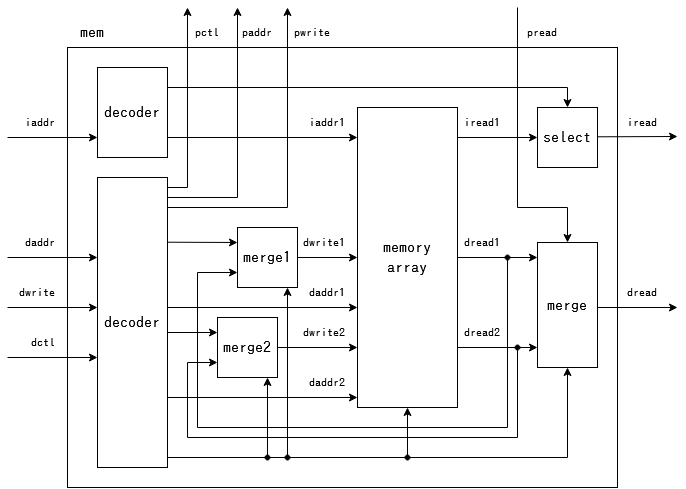

The diagram above was exported from draw.io. Its source (the exported page's mxGraphModel, read from the mxfile embedded in the PNG):
<mxGraphModel dx="1185" dy="603" grid="1" gridSize="10" guides="1" tooltips="1" connect="1" arrows="1" fold="1" page="1" pageScale="1" pageWidth="750" pageHeight="550" math="0" shadow="0">
  <root>
    <mxCell id="0" />
    <mxCell id="1" parent="0" />
    <mxCell id="veylAZWqd9ONQsAwjgnS-47" value="" style="rounded=0;whiteSpace=wrap;html=1;fontFamily=IPAGothic;fontSize=12;fillColor=none;" parent="1" vertex="1">
      <mxGeometry x="80" y="60" width="550" height="440" as="geometry" />
    </mxCell>
    <mxCell id="veylAZWqd9ONQsAwjgnS-2" value="&lt;div&gt;memory&lt;/div&gt;&lt;div&gt;array&lt;br&gt;&lt;/div&gt;" style="rounded=0;whiteSpace=wrap;html=1;fillColor=default;fontFamily=IPAGothic;fontSize=16;" parent="1" vertex="1">
      <mxGeometry x="370" y="120" width="100" height="300" as="geometry" />
    </mxCell>
    <mxCell id="veylAZWqd9ONQsAwjgnS-3" value="decoder" style="rounded=0;whiteSpace=wrap;html=1;fontFamily=IPAGothic;fontSize=16;fillColor=default;" parent="1" vertex="1">
      <mxGeometry x="110" y="190" width="70" height="290" as="geometry" />
    </mxCell>
    <mxCell id="veylAZWqd9ONQsAwjgnS-4" value="merge1" style="rounded=0;whiteSpace=wrap;html=1;fontFamily=IPAGothic;fontSize=16;fillColor=default;" parent="1" vertex="1">
      <mxGeometry x="250" y="240" width="60" height="60" as="geometry" />
    </mxCell>
    <mxCell id="veylAZWqd9ONQsAwjgnS-5" value="merge2" style="rounded=0;whiteSpace=wrap;html=1;fontFamily=IPAGothic;fontSize=16;fillColor=default;" parent="1" vertex="1">
      <mxGeometry x="230" y="330" width="60" height="60" as="geometry" />
    </mxCell>
    <mxCell id="veylAZWqd9ONQsAwjgnS-6" value="" style="endArrow=classic;html=1;rounded=0;fontFamily=IPAGothic;fontSize=16;" parent="1" edge="1">
      <mxGeometry width="50" height="50" relative="1" as="geometry">
        <mxPoint x="310" y="270" as="sourcePoint" />
        <mxPoint x="370" y="270" as="targetPoint" />
      </mxGeometry>
    </mxCell>
    <mxCell id="veylAZWqd9ONQsAwjgnS-7" value="" style="endArrow=classic;html=1;rounded=0;fontFamily=IPAGothic;fontSize=16;" parent="1" edge="1">
      <mxGeometry width="50" height="50" relative="1" as="geometry">
        <mxPoint x="180" y="320" as="sourcePoint" />
        <mxPoint x="370" y="320" as="targetPoint" />
      </mxGeometry>
    </mxCell>
    <mxCell id="veylAZWqd9ONQsAwjgnS-8" value="" style="endArrow=classic;html=1;rounded=0;fontFamily=IPAGothic;fontSize=16;" parent="1" edge="1">
      <mxGeometry width="50" height="50" relative="1" as="geometry">
        <mxPoint x="300" y="470" as="sourcePoint" />
        <mxPoint x="300" y="300" as="targetPoint" />
      </mxGeometry>
    </mxCell>
    <mxCell id="veylAZWqd9ONQsAwjgnS-9" value="" style="endArrow=classic;html=1;rounded=0;fontFamily=IPAGothic;fontSize=16;" parent="1" edge="1">
      <mxGeometry width="50" height="50" relative="1" as="geometry">
        <mxPoint x="280" y="470" as="sourcePoint" />
        <mxPoint x="280" y="390" as="targetPoint" />
      </mxGeometry>
    </mxCell>
    <mxCell id="veylAZWqd9ONQsAwjgnS-10" value="" style="endArrow=classic;html=1;rounded=0;fontFamily=IPAGothic;fontSize=16;" parent="1" edge="1">
      <mxGeometry width="50" height="50" relative="1" as="geometry">
        <mxPoint x="180" y="410" as="sourcePoint" />
        <mxPoint x="370" y="410" as="targetPoint" />
      </mxGeometry>
    </mxCell>
    <mxCell id="veylAZWqd9ONQsAwjgnS-11" value="" style="endArrow=classic;html=1;rounded=0;fontFamily=IPAGothic;fontSize=16;" parent="1" edge="1">
      <mxGeometry width="50" height="50" relative="1" as="geometry">
        <mxPoint x="290" y="360" as="sourcePoint" />
        <mxPoint x="370" y="360" as="targetPoint" />
      </mxGeometry>
    </mxCell>
    <mxCell id="veylAZWqd9ONQsAwjgnS-12" value="dwrite1" style="text;html=1;strokeColor=none;fillColor=none;align=right;verticalAlign=middle;whiteSpace=wrap;rounded=0;fontFamily=IPAGothic;fontSize=12;" parent="1" vertex="1">
      <mxGeometry x="310" y="240" width="50" height="30" as="geometry" />
    </mxCell>
    <mxCell id="veylAZWqd9ONQsAwjgnS-13" value="&lt;div align=&quot;right&quot;&gt;daddr1&lt;/div&gt;" style="text;html=1;strokeColor=none;fillColor=none;align=right;verticalAlign=middle;whiteSpace=wrap;rounded=0;fontFamily=IPAGothic;fontSize=12;" parent="1" vertex="1">
      <mxGeometry x="310" y="290" width="50" height="30" as="geometry" />
    </mxCell>
    <mxCell id="veylAZWqd9ONQsAwjgnS-14" value="dwrite2" style="text;html=1;strokeColor=none;fillColor=none;align=right;verticalAlign=middle;whiteSpace=wrap;rounded=0;fontFamily=IPAGothic;fontSize=12;" parent="1" vertex="1">
      <mxGeometry x="310" y="330" width="50" height="30" as="geometry" />
    </mxCell>
    <mxCell id="veylAZWqd9ONQsAwjgnS-15" value="&lt;div align=&quot;right&quot;&gt;daddr2&lt;/div&gt;" style="text;html=1;strokeColor=none;fillColor=none;align=right;verticalAlign=middle;whiteSpace=wrap;rounded=0;fontFamily=IPAGothic;fontSize=12;" parent="1" vertex="1">
      <mxGeometry x="310" y="380" width="50" height="30" as="geometry" />
    </mxCell>
    <mxCell id="veylAZWqd9ONQsAwjgnS-17" value="" style="endArrow=classic;html=1;rounded=0;fontFamily=IPAGothic;fontSize=12;" parent="1" edge="1">
      <mxGeometry width="50" height="50" relative="1" as="geometry">
        <mxPoint x="180" y="254.71" as="sourcePoint" />
        <mxPoint x="250" y="255" as="targetPoint" />
      </mxGeometry>
    </mxCell>
    <mxCell id="veylAZWqd9ONQsAwjgnS-18" value="" style="endArrow=classic;html=1;rounded=0;fontFamily=IPAGothic;fontSize=12;" parent="1" edge="1">
      <mxGeometry width="50" height="50" relative="1" as="geometry">
        <mxPoint x="470" y="270" as="sourcePoint" />
        <mxPoint x="250" y="285" as="targetPoint" />
        <Array as="points">
          <mxPoint x="520" y="270" />
          <mxPoint x="520" y="440" />
          <mxPoint x="210" y="440" />
          <mxPoint x="210" y="285" />
        </Array>
      </mxGeometry>
    </mxCell>
    <mxCell id="veylAZWqd9ONQsAwjgnS-19" value="dread1" style="text;html=1;strokeColor=none;fillColor=none;align=center;verticalAlign=middle;whiteSpace=wrap;rounded=0;fontFamily=IPAGothic;fontSize=12;" parent="1" vertex="1">
      <mxGeometry x="470" y="240" width="50" height="30" as="geometry" />
    </mxCell>
    <mxCell id="veylAZWqd9ONQsAwjgnS-20" value="" style="endArrow=classic;html=1;rounded=0;fontFamily=IPAGothic;fontSize=12;" parent="1" edge="1">
      <mxGeometry width="50" height="50" relative="1" as="geometry">
        <mxPoint x="470" y="360" as="sourcePoint" />
        <mxPoint x="230" y="375" as="targetPoint" />
        <Array as="points">
          <mxPoint x="530" y="360" />
          <mxPoint x="530" y="450" />
          <mxPoint x="200" y="450" />
          <mxPoint x="200" y="375" />
        </Array>
      </mxGeometry>
    </mxCell>
    <mxCell id="veylAZWqd9ONQsAwjgnS-21" value="dread2" style="text;html=1;strokeColor=none;fillColor=none;align=center;verticalAlign=middle;whiteSpace=wrap;rounded=0;fontFamily=IPAGothic;fontSize=12;" parent="1" vertex="1">
      <mxGeometry x="470" y="330" width="50" height="30" as="geometry" />
    </mxCell>
    <mxCell id="veylAZWqd9ONQsAwjgnS-22" value="merge" style="rounded=0;whiteSpace=wrap;html=1;fontFamily=IPAGothic;fontSize=16;fillColor=default;" parent="1" vertex="1">
      <mxGeometry x="550" y="255" width="60" height="125" as="geometry" />
    </mxCell>
    <mxCell id="veylAZWqd9ONQsAwjgnS-23" value="" style="endArrow=classic;html=1;rounded=0;fontFamily=IPAGothic;fontSize=12;" parent="1" edge="1">
      <mxGeometry width="50" height="50" relative="1" as="geometry">
        <mxPoint x="180" y="470" as="sourcePoint" />
        <mxPoint x="580" y="380" as="targetPoint" />
        <Array as="points">
          <mxPoint x="580" y="470" />
        </Array>
      </mxGeometry>
    </mxCell>
    <mxCell id="veylAZWqd9ONQsAwjgnS-24" value="" style="endArrow=classic;html=1;rounded=0;fontFamily=IPAGothic;fontSize=12;" parent="1" edge="1">
      <mxGeometry width="50" height="50" relative="1" as="geometry">
        <mxPoint x="420" y="470" as="sourcePoint" />
        <mxPoint x="420" y="420" as="targetPoint" />
      </mxGeometry>
    </mxCell>
    <mxCell id="veylAZWqd9ONQsAwjgnS-25" value="" style="endArrow=classic;html=1;rounded=0;fontFamily=IPAGothic;fontSize=12;" parent="1" edge="1">
      <mxGeometry width="50" height="50" relative="1" as="geometry">
        <mxPoint x="180" y="345" as="sourcePoint" />
        <mxPoint x="230" y="345" as="targetPoint" />
      </mxGeometry>
    </mxCell>
    <mxCell id="veylAZWqd9ONQsAwjgnS-26" value="" style="endArrow=classic;html=1;rounded=0;fontFamily=IPAGothic;fontSize=12;" parent="1" edge="1">
      <mxGeometry width="50" height="50" relative="1" as="geometry">
        <mxPoint x="520" y="270" as="sourcePoint" />
        <mxPoint x="550" y="270" as="targetPoint" />
      </mxGeometry>
    </mxCell>
    <mxCell id="veylAZWqd9ONQsAwjgnS-27" value="" style="endArrow=classic;html=1;rounded=0;fontFamily=IPAGothic;fontSize=12;" parent="1" edge="1">
      <mxGeometry width="50" height="50" relative="1" as="geometry">
        <mxPoint x="530" y="360" as="sourcePoint" />
        <mxPoint x="550" y="360" as="targetPoint" />
      </mxGeometry>
    </mxCell>
    <mxCell id="veylAZWqd9ONQsAwjgnS-28" value="" style="ellipse;whiteSpace=wrap;html=1;fontFamily=IPAGothic;fontSize=12;fillColor=#000000;" parent="1" vertex="1">
      <mxGeometry x="277.5" y="467.5" width="5" height="5" as="geometry" />
    </mxCell>
    <mxCell id="veylAZWqd9ONQsAwjgnS-29" value="" style="ellipse;whiteSpace=wrap;html=1;fontFamily=IPAGothic;fontSize=12;fillColor=#000000;" parent="1" vertex="1">
      <mxGeometry x="297.5" y="467.5" width="5" height="5" as="geometry" />
    </mxCell>
    <mxCell id="veylAZWqd9ONQsAwjgnS-30" value="" style="ellipse;whiteSpace=wrap;html=1;fontFamily=IPAGothic;fontSize=12;fillColor=#000000;" parent="1" vertex="1">
      <mxGeometry x="417.5" y="467.5" width="5" height="5" as="geometry" />
    </mxCell>
    <mxCell id="veylAZWqd9ONQsAwjgnS-31" value="" style="ellipse;whiteSpace=wrap;html=1;fontFamily=IPAGothic;fontSize=12;fillColor=#000000;" parent="1" vertex="1">
      <mxGeometry x="517.5" y="267.5" width="5" height="5" as="geometry" />
    </mxCell>
    <mxCell id="veylAZWqd9ONQsAwjgnS-32" value="" style="ellipse;whiteSpace=wrap;html=1;fontFamily=IPAGothic;fontSize=12;fillColor=#000000;" parent="1" vertex="1">
      <mxGeometry x="527.5" y="357.5" width="5" height="5" as="geometry" />
    </mxCell>
    <mxCell id="veylAZWqd9ONQsAwjgnS-33" value="" style="endArrow=classic;html=1;rounded=0;fontFamily=IPAGothic;fontSize=12;" parent="1" edge="1">
      <mxGeometry width="50" height="50" relative="1" as="geometry">
        <mxPoint x="610" y="320" as="sourcePoint" />
        <mxPoint x="690" y="320" as="targetPoint" />
      </mxGeometry>
    </mxCell>
    <mxCell id="veylAZWqd9ONQsAwjgnS-34" value="" style="endArrow=classic;html=1;rounded=0;fontFamily=IPAGothic;fontSize=12;" parent="1" edge="1">
      <mxGeometry width="50" height="50" relative="1" as="geometry">
        <mxPoint x="20" y="320" as="sourcePoint" />
        <mxPoint x="110" y="320" as="targetPoint" />
      </mxGeometry>
    </mxCell>
    <mxCell id="veylAZWqd9ONQsAwjgnS-36" value="" style="endArrow=classic;html=1;rounded=0;fontFamily=IPAGothic;fontSize=12;" parent="1" edge="1">
      <mxGeometry width="50" height="50" relative="1" as="geometry">
        <mxPoint x="20" y="270" as="sourcePoint" />
        <mxPoint x="110" y="270" as="targetPoint" />
      </mxGeometry>
    </mxCell>
    <mxCell id="veylAZWqd9ONQsAwjgnS-37" value="" style="endArrow=classic;html=1;rounded=0;fontFamily=IPAGothic;fontSize=12;" parent="1" edge="1">
      <mxGeometry width="50" height="50" relative="1" as="geometry">
        <mxPoint x="20" y="370" as="sourcePoint" />
        <mxPoint x="110" y="370" as="targetPoint" />
      </mxGeometry>
    </mxCell>
    <mxCell id="veylAZWqd9ONQsAwjgnS-38" value="decoder" style="rounded=0;whiteSpace=wrap;html=1;fontFamily=IPAGothic;fontSize=16;fillColor=default;" parent="1" vertex="1">
      <mxGeometry x="110" y="80" width="70" height="90" as="geometry" />
    </mxCell>
    <mxCell id="veylAZWqd9ONQsAwjgnS-39" value="" style="endArrow=classic;html=1;rounded=0;fontFamily=IPAGothic;fontSize=12;" parent="1" edge="1">
      <mxGeometry width="50" height="50" relative="1" as="geometry">
        <mxPoint x="180" y="150" as="sourcePoint" />
        <mxPoint x="370" y="150" as="targetPoint" />
      </mxGeometry>
    </mxCell>
    <mxCell id="veylAZWqd9ONQsAwjgnS-40" value="select" style="rounded=0;whiteSpace=wrap;html=1;fontFamily=IPAGothic;fontSize=16;fillColor=default;" parent="1" vertex="1">
      <mxGeometry x="550" y="120" width="60" height="60" as="geometry" />
    </mxCell>
    <mxCell id="veylAZWqd9ONQsAwjgnS-41" value="" style="endArrow=classic;html=1;rounded=0;fontFamily=IPAGothic;fontSize=12;" parent="1" edge="1">
      <mxGeometry width="50" height="50" relative="1" as="geometry">
        <mxPoint x="470" y="150" as="sourcePoint" />
        <mxPoint x="550" y="150" as="targetPoint" />
      </mxGeometry>
    </mxCell>
    <mxCell id="veylAZWqd9ONQsAwjgnS-42" value="iread1" style="text;html=1;strokeColor=none;fillColor=none;align=center;verticalAlign=middle;whiteSpace=wrap;rounded=0;fontFamily=IPAGothic;fontSize=12;" parent="1" vertex="1">
      <mxGeometry x="470" y="120" width="50" height="30" as="geometry" />
    </mxCell>
    <mxCell id="veylAZWqd9ONQsAwjgnS-43" value="&lt;div align=&quot;right&quot;&gt;iaddr1&lt;/div&gt;" style="text;html=1;strokeColor=none;fillColor=none;align=right;verticalAlign=middle;whiteSpace=wrap;rounded=0;fontFamily=IPAGothic;fontSize=12;" parent="1" vertex="1">
      <mxGeometry x="310" y="120" width="50" height="30" as="geometry" />
    </mxCell>
    <mxCell id="veylAZWqd9ONQsAwjgnS-44" value="" style="endArrow=classic;html=1;rounded=0;fontFamily=IPAGothic;fontSize=12;" parent="1" edge="1">
      <mxGeometry width="50" height="50" relative="1" as="geometry">
        <mxPoint x="180" y="100" as="sourcePoint" />
        <mxPoint x="580" y="120" as="targetPoint" />
        <Array as="points">
          <mxPoint x="580" y="100" />
        </Array>
      </mxGeometry>
    </mxCell>
    <mxCell id="veylAZWqd9ONQsAwjgnS-45" value="" style="endArrow=classic;html=1;rounded=0;fontFamily=IPAGothic;fontSize=12;" parent="1" edge="1">
      <mxGeometry width="50" height="50" relative="1" as="geometry">
        <mxPoint x="20" y="150" as="sourcePoint" />
        <mxPoint x="110" y="150" as="targetPoint" />
      </mxGeometry>
    </mxCell>
    <mxCell id="veylAZWqd9ONQsAwjgnS-46" value="" style="endArrow=classic;html=1;rounded=0;fontFamily=IPAGothic;fontSize=12;" parent="1" edge="1">
      <mxGeometry width="50" height="50" relative="1" as="geometry">
        <mxPoint x="610" y="149.31" as="sourcePoint" />
        <mxPoint x="690" y="149" as="targetPoint" />
      </mxGeometry>
    </mxCell>
    <mxCell id="veylAZWqd9ONQsAwjgnS-48" value="daddr" style="text;html=1;strokeColor=none;fillColor=none;align=right;verticalAlign=middle;whiteSpace=wrap;rounded=0;fontFamily=IPAGothic;fontSize=12;" parent="1" vertex="1">
      <mxGeometry x="20" y="240" width="50" height="30" as="geometry" />
    </mxCell>
    <mxCell id="veylAZWqd9ONQsAwjgnS-49" value="dwrite" style="text;html=1;strokeColor=none;fillColor=none;align=right;verticalAlign=middle;whiteSpace=wrap;rounded=0;fontFamily=IPAGothic;fontSize=12;" parent="1" vertex="1">
      <mxGeometry x="20" y="290" width="50" height="30" as="geometry" />
    </mxCell>
    <mxCell id="veylAZWqd9ONQsAwjgnS-50" value="dctl" style="text;html=1;strokeColor=none;fillColor=none;align=right;verticalAlign=middle;whiteSpace=wrap;rounded=0;fontFamily=IPAGothic;fontSize=12;" parent="1" vertex="1">
      <mxGeometry x="20" y="340" width="50" height="30" as="geometry" />
    </mxCell>
    <mxCell id="veylAZWqd9ONQsAwjgnS-51" value="iaddr" style="text;html=1;strokeColor=none;fillColor=none;align=right;verticalAlign=middle;whiteSpace=wrap;rounded=0;fontFamily=IPAGothic;fontSize=12;" parent="1" vertex="1">
      <mxGeometry x="20" y="120" width="50" height="30" as="geometry" />
    </mxCell>
    <mxCell id="veylAZWqd9ONQsAwjgnS-52" value="iread" style="text;html=1;strokeColor=none;fillColor=none;align=center;verticalAlign=middle;whiteSpace=wrap;rounded=0;fontFamily=IPAGothic;fontSize=12;" parent="1" vertex="1">
      <mxGeometry x="630" y="120" width="50" height="30" as="geometry" />
    </mxCell>
    <mxCell id="veylAZWqd9ONQsAwjgnS-53" value="dread" style="text;html=1;strokeColor=none;fillColor=none;align=center;verticalAlign=middle;whiteSpace=wrap;rounded=0;fontFamily=IPAGothic;fontSize=12;" parent="1" vertex="1">
      <mxGeometry x="630" y="290" width="50" height="30" as="geometry" />
    </mxCell>
    <mxCell id="veylAZWqd9ONQsAwjgnS-54" value="&lt;font style=&quot;font-size: 16px&quot;&gt;mem&lt;/font&gt;" style="text;html=1;strokeColor=none;fillColor=none;align=center;verticalAlign=middle;whiteSpace=wrap;rounded=0;fontFamily=IPAGothic;fontSize=12;" parent="1" vertex="1">
      <mxGeometry x="80" y="30" width="50" height="30" as="geometry" />
    </mxCell>
    <mxCell id="e-bciOc64jFsXScQUqNd-1" value="pctl" style="text;html=1;strokeColor=none;fillColor=none;align=center;verticalAlign=middle;whiteSpace=wrap;rounded=0;fontFamily=IPAGothic;fontSize=12;" vertex="1" parent="1">
      <mxGeometry x="200" y="30" width="40" height="30" as="geometry" />
    </mxCell>
    <mxCell id="e-bciOc64jFsXScQUqNd-2" value="paddr" style="text;html=1;strokeColor=none;fillColor=none;align=center;verticalAlign=middle;whiteSpace=wrap;rounded=0;fontFamily=IPAGothic;fontSize=12;" vertex="1" parent="1">
      <mxGeometry x="250" y="30" width="40" height="30" as="geometry" />
    </mxCell>
    <mxCell id="e-bciOc64jFsXScQUqNd-3" value="pwrite" style="text;html=1;strokeColor=none;fillColor=none;align=center;verticalAlign=middle;whiteSpace=wrap;rounded=0;fontFamily=IPAGothic;fontSize=12;" vertex="1" parent="1">
      <mxGeometry x="300" y="30" width="50" height="30" as="geometry" />
    </mxCell>
    <mxCell id="e-bciOc64jFsXScQUqNd-4" value="" style="endArrow=classic;html=1;rounded=0;" edge="1" parent="1">
      <mxGeometry width="50" height="50" relative="1" as="geometry">
        <mxPoint x="180" y="200" as="sourcePoint" />
        <mxPoint x="200" y="20" as="targetPoint" />
        <Array as="points">
          <mxPoint x="200" y="200" />
        </Array>
      </mxGeometry>
    </mxCell>
    <mxCell id="e-bciOc64jFsXScQUqNd-5" value="" style="endArrow=classic;html=1;rounded=0;" edge="1" parent="1">
      <mxGeometry width="50" height="50" relative="1" as="geometry">
        <mxPoint x="180" y="210" as="sourcePoint" />
        <mxPoint x="250" y="20" as="targetPoint" />
        <Array as="points">
          <mxPoint x="250" y="210" />
        </Array>
      </mxGeometry>
    </mxCell>
    <mxCell id="e-bciOc64jFsXScQUqNd-6" value="" style="endArrow=classic;html=1;rounded=0;" edge="1" parent="1">
      <mxGeometry width="50" height="50" relative="1" as="geometry">
        <mxPoint x="180" y="220" as="sourcePoint" />
        <mxPoint x="300" y="20" as="targetPoint" />
        <Array as="points">
          <mxPoint x="300" y="220" />
        </Array>
      </mxGeometry>
    </mxCell>
    <mxCell id="e-bciOc64jFsXScQUqNd-7" value="" style="endArrow=classic;html=1;rounded=0;" edge="1" parent="1">
      <mxGeometry width="50" height="50" relative="1" as="geometry">
        <mxPoint x="530" y="20" as="sourcePoint" />
        <mxPoint x="580" y="255" as="targetPoint" />
        <Array as="points">
          <mxPoint x="530" y="220" />
          <mxPoint x="580" y="220" />
        </Array>
      </mxGeometry>
    </mxCell>
    <mxCell id="e-bciOc64jFsXScQUqNd-8" value="pread" style="text;html=1;strokeColor=none;fillColor=none;align=center;verticalAlign=middle;whiteSpace=wrap;rounded=0;fontFamily=IPAGothic;fontSize=12;" vertex="1" parent="1">
      <mxGeometry x="530" y="30" width="50" height="30" as="geometry" />
    </mxCell>
  </root>
</mxGraphModel>